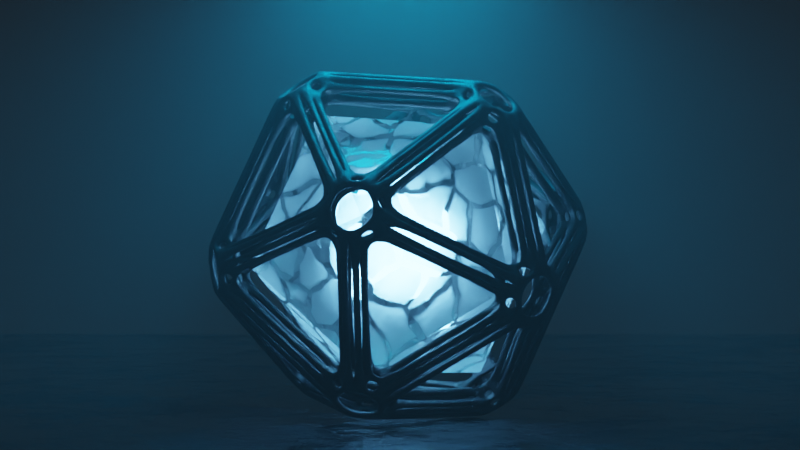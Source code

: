 # Source: Blue_Cube.blend  (saved by Blender 2.92.15; exported with 4.5.12 LTS)
import bpy
from mathutils import Matrix  # noqa: F401  (used for matrix-valued properties, if any)

bpy.ops.wm.read_factory_settings(use_empty=True)
scene = bpy.context.scene
scene.name = 'Scene'

# ---- collections
col_collection = bpy.data.collections.new('Collection'); scene.collection.children.link(col_collection)

# ---- materials (node trees are filled in below, after node groups)
mat_material_003 = bpy.data.materials.new('Material.003')
mat_material_004 = bpy.data.materials.new('Material.004')
mat_material_001 = bpy.data.materials.new('Material.001')
mat_material_002 = bpy.data.materials.new('Material.002')
mat_material_005 = bpy.data.materials.new('Material.005')

# ---- material node trees
mat_material_003.use_nodes = True; mat_material_003.node_tree.nodes.clear()
_N = mat_material_003.node_tree.nodes; _L = mat_material_003.node_tree.links
n0 = _N.new('ShaderNodeBsdfPrincipled'); n0.name = 'Principled BSDF'; n0.location = (10, 300)
n0.distribution = 'GGX'
n0.subsurface_method = 'BURLEY'
n0.inputs[0].default_value = (0.07819, 0.07819, 0.07819, 1.0)
n0.inputs[1].default_value = 1.0
n0.inputs[3].default_value = 1.45
n0.inputs[27].default_value = (0.0, 0.0, 0.0, 1.0)
n0.inputs[28].default_value = 1.0
n1 = _N.new('ShaderNodeOutputMaterial'); n1.name = 'Material Output'; n1.location = (300, 300)
n2 = _N.new('ShaderNodeValToRGB'); n2.name = 'ColorRamp'; n2.location = (-345, 261)
while len(n2.color_ramp.elements) > 1: n2.color_ramp.elements.remove(n2.color_ramp.elements[-1])
n2.color_ramp.elements[0].position = 0.0; n2.color_ramp.elements[0].color = (0.587, 0.587, 0.587, 1.0)
_e = n2.color_ramp.elements.new(1.0); _e.color = (1.0, 1.0, 1.0, 1.0)
n3 = _N.new('ShaderNodeTexNoise'); n3.name = 'Musgrave Texture'; n3.location = (-556, 148)
n3.width = 150
n3.normalize = False
n3.inputs[3].default_value = 14.0
n3.inputs[4].default_value = 1.0
n4 = _N.new('ShaderNodeTexCoord'); n4.name = 'Texture Coordinate'; n4.location = (-948, 56)
n5 = _N.new('ShaderNodeMapping'); n5.name = 'Mapping'; n5.location = (-763, 101)
_L.new(n0.outputs[0], n1.inputs[0])
_L.new(n2.outputs[0], n0.inputs[2])
_L.new(n3.outputs[0], n2.inputs[0])
_L.new(n4.outputs[3], n5.inputs[0])
_L.new(n5.outputs[0], n3.inputs[0])
n1.is_active_output = True
mat_material_004.use_nodes = True; mat_material_004.node_tree.nodes.clear()
_N = mat_material_004.node_tree.nodes; _L = mat_material_004.node_tree.links
n0 = _N.new('ShaderNodeBsdfPrincipled'); n0.name = 'Principled BSDF'; n0.location = (10, 300)
n0.distribution = 'GGX'
n0.subsurface_method = 'BURLEY'
n0.inputs[0].default_value = (0.05405, 0.05405, 0.05405, 1.0)
n0.inputs[1].default_value = 1.0
n0.inputs[3].default_value = 1.45
n0.inputs[27].default_value = (0.0, 0.0, 0.0, 1.0)
n0.inputs[28].default_value = 1.0
n1 = _N.new('ShaderNodeOutputMaterial'); n1.name = 'Material Output'; n1.location = (300, 300)
n2 = _N.new('ShaderNodeValToRGB'); n2.name = 'ColorRamp'; n2.location = (-302, 73)
while len(n2.color_ramp.elements) > 1: n2.color_ramp.elements.remove(n2.color_ramp.elements[-1])
n2.color_ramp.elements[0].position = 0.0; n2.color_ramp.elements[0].color = (0.0, 0.0, 0.0, 1.0)
_e = n2.color_ramp.elements.new(1.0); _e.color = (1.0, 1.0, 1.0, 1.0)
n3 = _N.new('ShaderNodeTexNoise'); n3.name = 'Musgrave Texture'; n3.location = (-542, 44)
n3.width = 150
n3.normalize = False
n3.inputs[2].default_value = 3.0
n3.inputs[3].default_value = 14.0
n3.inputs[4].default_value = 1.0
n4 = _N.new('ShaderNodeTexCoord'); n4.name = 'Texture Coordinate'; n4.location = (-969, 45)
n5 = _N.new('ShaderNodeMapping'); n5.name = 'Mapping'; n5.location = (-756, -6)
_L.new(n0.outputs[0], n1.inputs[0])
_L.new(n2.outputs[0], n0.inputs[2])
_L.new(n3.outputs[0], n2.inputs[0])
_L.new(n5.outputs[0], n3.inputs[0])
_L.new(n4.outputs[3], n5.inputs[0])
n1.is_active_output = True
mat_material_001.use_nodes = True; mat_material_001.node_tree.nodes.clear()
_N = mat_material_001.node_tree.nodes; _L = mat_material_001.node_tree.links
n0 = _N.new('ShaderNodeBsdfPrincipled'); n0.name = 'Principled BSDF'; n0.location = (1334, 300)
n0.distribution = 'GGX'
n0.subsurface_method = 'BURLEY'
n0.inputs[3].default_value = 1.45
n0.inputs[18].default_value = 1.0
n0.inputs[27].default_value = (0.0, 0.0, 0.0, 1.0)
n0.inputs[28].default_value = 1.0
n1 = _N.new('ShaderNodeOutputMaterial'); n1.name = 'Material Output'; n1.location = (1624, 300)
n2 = _N.new('ShaderNodeTexNoise'); n2.name = 'Musgrave Texture.002'; n2.location = (-100, -91)
n2.width = 150
n2.normalize = False
n2.inputs[3].default_value = 14.0
n2.inputs[4].default_value = 1.0
n3 = _N.new('ShaderNodeTexVoronoi'); n3.name = 'Voronoi Texture'; n3.location = (744, -1457)
n3.feature = 'DISTANCE_TO_EDGE'
n4 = _N.new('ShaderNodeMapping'); n4.name = 'Mapping.001'; n4.location = (570, -1550)
n5 = _N.new('ShaderNodeMix'); n5.name = 'Mix.001'; n5.location = (350, -1556)
n5.data_type = 'RGBA'
n5.inputs[0].default_value = 0.9
n6 = _N.new('ShaderNodeTexCoord'); n6.name = 'Texture Coordinate.001'; n6.location = (-96, -1565)
n7 = _N.new('ShaderNodeTexNoise'); n7.name = 'Musgrave Texture'; n7.location = (490, -1288)
n7.width = 150
n7.normalize = False
n7.inputs[3].default_value = 1.0
n7.inputs[4].default_value = 0.25
n8 = _N.new('ShaderNodeMapping'); n8.name = 'Mapping'; n8.location = (308, -1163)
n8.inputs[1].default_value = (0.0, -0.1, 0.0)
n9 = _N.new('ShaderNodeTexCoord'); n9.name = 'Texture Coordinate'; n9.location = (145, -1182)
n10 = _N.new('ShaderNodeMix'); n10.name = 'Mix.002'; n10.location = (1069, -1207)
n10.data_type = 'RGBA'
n10.inputs[0].default_value = 0.1833
n11 = _N.new('ShaderNodeValToRGB'); n11.name = 'ColorRamp'; n11.location = (894, -1425)
while len(n11.color_ramp.elements) > 1: n11.color_ramp.elements.remove(n11.color_ramp.elements[-1])
n11.color_ramp.elements[0].position = 0.9227; n11.color_ramp.elements[0].color = (0.0, 0.0, 0.0, 1.0)
_e = n11.color_ramp.elements.new(1.0); _e.color = (1.0, 1.0, 1.0, 1.0)
n12 = _N.new('ShaderNodeValToRGB'); n12.name = 'ColorRamp.001'; n12.location = (1270, -1186)
while len(n12.color_ramp.elements) > 1: n12.color_ramp.elements.remove(n12.color_ramp.elements[-1])
n12.color_ramp.elements[0].position = 0.0; n12.color_ramp.elements[0].color = (1.0, 1.0, 1.0, 1.0)
_e = n12.color_ramp.elements.new(0.08182); _e.color = (0.0, 0.0, 0.0, 1.0)
n13 = _N.new('ShaderNodeMix'); n13.name = 'Mix'; n13.location = (690, -1168)
n13.data_type = 'RGBA'
n13.inputs[0].default_value = 0.9217
n14 = _N.new('ShaderNodeTexNoise'); n14.name = 'Noise Texture'; n14.location = (493, -1064)
n14.inputs[3].default_value = 0.0
n15 = _N.new('ShaderNodeTexNoise'); n15.name = 'Noise Texture.001'; n15.location = (107, -1587)
n16 = _N.new('ShaderNodeTexVoronoi'); n16.name = 'Voronoi Texture.001'; n16.location = (-514, -1241)
n16.feature = 'DISTANCE_TO_EDGE'
n17 = _N.new('ShaderNodeMapping'); n17.name = 'Mapping.002'; n17.location = (-688, -1334)
n18 = _N.new('ShaderNodeMix'); n18.name = 'Mix.003'; n18.location = (-908, -1340)
n18.data_type = 'RGBA'
n18.inputs[0].default_value = 0.9
n19 = _N.new('ShaderNodeTexCoord'); n19.name = 'Texture Coordinate.002'; n19.location = (-1354, -1349)
n20 = _N.new('ShaderNodeTexNoise'); n20.name = 'Musgrave Texture.001'; n20.location = (-767, -1072)
n20.width = 150
n20.normalize = False
n20.inputs[3].default_value = 1.0
n20.inputs[4].default_value = 0.25
n21 = _N.new('ShaderNodeMapping'); n21.name = 'Mapping.003'; n21.location = (-950, -947)
n22 = _N.new('ShaderNodeTexCoord'); n22.name = 'Texture Coordinate.003'; n22.location = (-1113, -966)
n23 = _N.new('ShaderNodeMix'); n23.name = 'Mix.004'; n23.location = (-189, -991)
n23.data_type = 'RGBA'
n23.inputs[0].default_value = 0.1833
n24 = _N.new('ShaderNodeValToRGB'); n24.name = 'ColorRamp.002'; n24.location = (-363, -1209)
while len(n24.color_ramp.elements) > 1: n24.color_ramp.elements.remove(n24.color_ramp.elements[-1])
n24.color_ramp.elements[0].position = 0.9227; n24.color_ramp.elements[0].color = (0.0, 0.0, 0.0, 1.0)
_e = n24.color_ramp.elements.new(1.0); _e.color = (1.0, 1.0, 1.0, 1.0)
n25 = _N.new('ShaderNodeMix'); n25.name = 'Mix.005'; n25.location = (-568, -952)
n25.data_type = 'RGBA'
n25.inputs[0].default_value = 0.9217
n26 = _N.new('ShaderNodeTexNoise'); n26.name = 'Noise Texture.002'; n26.location = (-764, -848)
n26.inputs[3].default_value = 0.0
n27 = _N.new('ShaderNodeTexNoise'); n27.name = 'Noise Texture.003'; n27.location = (-1151, -1371)
n28 = _N.new('ShaderNodeValToRGB'); n28.name = 'ColorRamp.003'; n28.location = (12, -970)
while len(n28.color_ramp.elements) > 1: n28.color_ramp.elements.remove(n28.color_ramp.elements[-1])
n28.color_ramp.elements[0].position = 0.0; n28.color_ramp.elements[0].color = (1.0, 1.0, 1.0, 1.0)
_e = n28.color_ramp.elements.new(0.08182); _e.color = (0.0, 0.0, 0.0, 1.0)
n29 = _N.new('ShaderNodeTexCoord'); n29.name = 'Texture Coordinate.004'; n29.location = (-516, 140)
n30 = _N.new('ShaderNodeMapping'); n30.name = 'Mapping.004'; n30.location = (-308, 117)
n31 = _N.new('ShaderNodeMapping'); n31.name = 'Mapping.005'; n31.location = (-49, -380)
n32 = _N.new('ShaderNodeTexVoronoi'); n32.name = 'Voronoi Texture.002'; n32.location = (216, -371)
n32.feature = 'DISTANCE_TO_EDGE'
n33 = _N.new('ShaderNodeTexCoord'); n33.name = 'Texture Coordinate.005'; n33.location = (-709, -388)
n34 = _N.new('ShaderNodeTexNoise'); n34.name = 'Noise Texture.004'; n34.location = (-92, 142)
n34.inputs[3].default_value = 0.0
n35 = _N.new('ShaderNodeTexNoise'); n35.name = 'Noise Texture.005'; n35.location = (-489, -371)
n36 = _N.new('ShaderNodeMix'); n36.name = 'Mix.007'; n36.location = (-269, -364)
n36.data_type = 'RGBA'
n36.inputs[0].default_value = 0.9
n37 = _N.new('ShaderNodeValToRGB'); n37.name = 'ColorRamp.005'; n37.location = (1014, 87)
while len(n37.color_ramp.elements) > 1: n37.color_ramp.elements.remove(n37.color_ramp.elements[-1])
n37.color_ramp.elements[0].position = 0.0; n37.color_ramp.elements[0].color = (1.0, 1.0, 1.0, 1.0)
_e = n37.color_ramp.elements.new(0.7182); _e.color = (0.0, 0.0, 0.0, 1.0)
n38 = _N.new('ShaderNodeValToRGB'); n38.name = 'ColorRamp.004'; n38.location = (481, -245)
while len(n38.color_ramp.elements) > 1: n38.color_ramp.elements.remove(n38.color_ramp.elements[-1])
n38.color_ramp.elements[0].position = 0.02273; n38.color_ramp.elements[0].color = (1.0, 1.0, 1.0, 1.0)
_e = n38.color_ramp.elements.new(0.1101); _e.color = (0.0, 0.0, 0.0, 1.0)
n39 = _N.new('ShaderNodeMix'); n39.name = 'Mix.006'; n39.location = (151, 72)
n39.data_type = 'RGBA'
n39.inputs[0].default_value = 0.083
n40 = _N.new('ShaderNodeMix'); n40.name = 'Mix.008'; n40.location = (786, -37)
n40.data_type = 'RGBA'
_L.new(n0.outputs[0], n1.inputs[0])
_L.new(n8.outputs[0], n14.inputs[0])
_L.new(n9.outputs[3], n8.inputs[0])
_L.new(n8.outputs[0], n7.inputs[0])
_L.new(n3.outputs[0], n11.inputs[0])
_L.new(n6.outputs[3], n15.inputs[0])
_L.new(n4.outputs[0], n3.inputs[0])
_L.new(n15.outputs[1], n5.inputs[6])
_L.new(n5.outputs[2], n4.inputs[0])
_L.new(n6.outputs[3], n5.inputs[7])
_L.new(n11.outputs[0], n10.inputs[7])
_L.new(n13.outputs[2], n10.inputs[6])
_L.new(n10.outputs[2], n12.inputs[0])
_L.new(n7.outputs[0], n13.inputs[7])
_L.new(n14.outputs[0], n13.inputs[6])
_L.new(n21.outputs[0], n26.inputs[0])
_L.new(n22.outputs[3], n21.inputs[0])
_L.new(n21.outputs[0], n20.inputs[0])
_L.new(n16.outputs[0], n24.inputs[0])
_L.new(n19.outputs[3], n27.inputs[0])
_L.new(n17.outputs[0], n16.inputs[0])
_L.new(n27.outputs[1], n18.inputs[6])
_L.new(n18.outputs[2], n17.inputs[0])
_L.new(n19.outputs[3], n18.inputs[7])
_L.new(n24.outputs[0], n23.inputs[7])
_L.new(n25.outputs[2], n23.inputs[6])
_L.new(n23.outputs[2], n28.inputs[0])
_L.new(n20.outputs[0], n25.inputs[7])
_L.new(n26.outputs[0], n25.inputs[6])
_L.new(n30.outputs[0], n34.inputs[0])
_L.new(n29.outputs[3], n30.inputs[0])
_L.new(n30.outputs[0], n2.inputs[0])
_L.new(n34.outputs[1], n39.inputs[6])
_L.new(n2.outputs[0], n39.inputs[7])
_L.new(n32.outputs[0], n38.inputs[0])
_L.new(n33.outputs[3], n35.inputs[0])
_L.new(n31.outputs[0], n32.inputs[0])
_L.new(n35.outputs[1], n36.inputs[6])
_L.new(n36.outputs[2], n31.inputs[0])
_L.new(n33.outputs[3], n36.inputs[7])
_L.new(n37.outputs[0], n0.inputs[2])
_L.new(n38.outputs[0], n40.inputs[7])
_L.new(n39.outputs[2], n40.inputs[6])
_L.new(n40.outputs[2], n37.inputs[0])
n1.is_active_output = True
mat_material_002.use_nodes = True; mat_material_002.node_tree.nodes.clear()
_N = mat_material_002.node_tree.nodes; _L = mat_material_002.node_tree.links
n0 = _N.new('ShaderNodeOutputMaterial'); n0.name = 'Material Output'; n0.location = (392, 275)
n1 = _N.new('ShaderNodeNewGeometry'); n1.name = 'Geometry'; n1.location = (-450, 317)
n2 = _N.new('ShaderNodeEmission'); n2.name = 'Emission'; n2.location = (172, 275)
n2.inputs[0].default_value = (0.06125, 0.2232, 0.4564, 1.0)
n2.inputs[1].default_value = 200.0
n3 = _N.new('ShaderNodeBsdfPrincipled'); n3.name = 'Principled BSDF'; n3.location = (-252, 351)
n3.distribution = 'GGX'
n3.subsurface_method = 'BURLEY'
n3.inputs[3].default_value = 1.45
n3.inputs[27].default_value = (0.0, 0.0, 0.0, 1.0)
n3.inputs[28].default_value = 1.0
_L.new(n2.outputs[0], n0.inputs[0])
n0.is_active_output = True
mat_material_005.use_nodes = True; mat_material_005.node_tree.nodes.clear()
_N = mat_material_005.node_tree.nodes; _L = mat_material_005.node_tree.links
n0 = _N.new('ShaderNodeBsdfPrincipled'); n0.name = 'Principled BSDF'; n0.location = (10, 300)
n0.distribution = 'GGX'
n0.subsurface_method = 'BURLEY'
n0.inputs[3].default_value = 1.45
n0.inputs[27].default_value = (0.0, 0.0, 0.0, 1.0)
n0.inputs[28].default_value = 1.0
n1 = _N.new('ShaderNodeOutputMaterial'); n1.name = 'Material Output'; n1.location = (650, 300)
n2 = _N.new('ShaderNodeVolumePrincipled'); n2.name = 'Principled Volume'; n2.location = (330, 331)
n2.inputs[2].default_value = 0.1
_L.new(n2.outputs[0], n1.inputs[1])
n1.is_active_output = True

# ---- world
world_world = bpy.data.worlds.new('World'); scene.world = world_world
world_world.use_nodes = True; world_world.node_tree.nodes.clear()
_N = world_world.node_tree.nodes; _L = world_world.node_tree.links
n0 = _N.new('ShaderNodeOutputWorld'); n0.name = 'World Output'; n0.location = (300, 300)
n1 = _N.new('ShaderNodeBackground'); n1.name = 'Background'; n1.location = (10, 300)
n1.inputs[0].default_value = (0.05088, 0.05088, 0.05088, 1.0)
_L.new(n1.outputs[0], n0.inputs[0])
n0.is_active_output = True
world_world.color = (0.05088, 0.05088, 0.05088)
world_world.use_sun_shadow = False
world_world.sun_shadow_jitter_overblur = 0.0

# ---- cameras
cam_camera = bpy.data.cameras.new('Camera')
cam_camera.lens = 100.0

# ---- lights
light_area = bpy.data.lights.new('Area', 'AREA')
light_area.color = (0.0, 0.521, 1.0)
light_area.transmission_factor = 0.0
light_area.energy = 235.6
light_area.shadow_soft_size = 1.0
light_area.shadow_maximum_resolution = 0.006
light_area.use_absolute_resolution = True
light_area.size = 1.0
light_area.size_y = 1.0

# ---- meshes
me_icosphere = bpy.data.meshes.new('Icosphere')
me_icosphere.from_pydata([(0.0, 0.0, -1.0), (0.7236, -0.5257, -0.4472), (-0.2764, -0.8506, -0.4472), (-0.8944, 0.0, -0.4472), (-0.2764, 0.8506, -0.4472), (0.7236, 0.5257, -0.4472), (0.2764, -0.8506, 0.4472), (-0.7236, -0.5257, 0.4472), (-0.7236, 0.5257, 0.4472), (0.2764, 0.8506, 0.4472), (0.8944, 0.0, 0.4472), (0.0, 0.0, 1.0)], [], [(0, 1, 2), (1, 0, 5), (0, 2, 3), (0, 3, 4), (0, 4, 5), (1, 5, 10), (2, 1, 6), (3, 2, 7), (4, 3, 8), (5, 4, 9), (1, 10, 6), (2, 6, 7), (3, 7, 8), (4, 8, 9), (5, 9, 10), (6, 10, 11), (7, 6, 11), (8, 7, 11), (9, 8, 11), (10, 9, 11)])
me_icosphere.polygons.foreach_set('use_smooth', [True] * 20)
_uv = me_icosphere.uv_layers.new(name='UVMap')
_uv.uv.foreach_set('vector', [0.8182, 0.0, 0.7273, 0.1575, 0.9091, 0.1575, 0.7273, 0.1575, 0.6364, 0.0, 0.5455, 0.1575, 0.09091, 0.0, 0.0, 0.1575, 0.1818, 0.1575, 0.2727, 0.0, 0.1818, 0.1575, 0.3636, 0.1575, 0.4545, 0.0, 0.3636, 0.1575, 0.5455, 0.1575, 0.7273, 0.1575, 0.5455, 0.1575, 0.6364, 0.3149, 0.9091, 0.1575, 0.7273, 0.1575, 0.8182, 0.3149, 0.1818, 0.1575, 0.0, 0.1575, 0.09091, 0.3149, 0.3636, 0.1575, 0.1818, 0.1575, 0.2727, 0.3149, 0.5455, 0.1575, 0.3636, 0.1575, 0.4545, 0.3149, 0.7273, 0.1575, 0.6364, 0.3149, 0.8182, 0.3149, 0.9091, 0.1575, 0.8182, 0.3149, 1.0, 0.3149, 0.1818, 0.1575, 0.09091, 0.3149, 0.2727, 0.3149, 0.3636, 0.1575, 0.2727, 0.3149, 0.4545, 0.3149, 0.5455, 0.1575, 0.4545, 0.3149, 0.6364, 0.3149, 0.8182, 0.3149, 0.6364, 0.3149, 0.7273, 0.4724, 1.0, 0.3149, 0.8182, 0.3149, 0.9091, 0.4724, 0.2727, 0.3149, 0.09091, 0.3149, 0.1818, 0.4724, 0.4545, 0.3149, 0.2727, 0.3149, 0.3636, 0.4724, 0.6364, 0.3149, 0.4545, 0.3149, 0.5455, 0.4724])
me_icosphere.materials.append(mat_material_003)
me_icosphere.use_remesh_fix_poles = True
me_icosphere.use_remesh_preserve_attributes = False
me_icosphere.use_mirror_vertex_groups = False
me_icosphere.update()
me_plane = bpy.data.meshes.new('Plane')
me_plane.from_pydata([(-1.0, -1.0, 0.0), (1.0, -1.0, 0.0), (-1.0, 1.0, 0.0), (1.0, 1.0, 0.0)], [], [(0, 1, 3, 2)])
_uv = me_plane.uv_layers.new(name='UVMap')
_uv.uv.foreach_set('vector', [0.0, 0.0, 1.0, 0.0, 1.0, 1.0, 0.0, 1.0])
me_plane.materials.append(mat_material_004)
me_plane.use_remesh_fix_poles = True
me_plane.use_remesh_preserve_attributes = False
me_plane.use_mirror_vertex_groups = False
me_plane.update()
me_icosphere_002 = bpy.data.meshes.new('Icosphere.002')
me_icosphere_002.from_pydata([(0.0, 9.934e-10, -0.8), (0.5789, -0.4206, -0.3578), (-0.2211, -0.6805, -0.3578), (-0.7155, 9.934e-10, -0.3578), (-0.2211, 0.6805, -0.3578), (0.5789, 0.4206, -0.3578), (0.2211, -0.6805, 0.3578), (-0.5789, -0.4206, 0.3578), (-0.5789, 0.4206, 0.3578), (0.2211, 0.6805, 0.3578), (0.7155, 9.934e-10, 0.3578), (0.0, 9.934e-10, 0.8)], [], [(0, 1, 2), (1, 0, 5), (0, 2, 3), (0, 3, 4), (0, 4, 5), (1, 5, 10), (2, 1, 6), (3, 2, 7), (4, 3, 8), (5, 4, 9), (1, 10, 6), (2, 6, 7), (3, 7, 8), (4, 8, 9), (5, 9, 10), (6, 10, 11), (7, 6, 11), (8, 7, 11), (9, 8, 11), (10, 9, 11)])
_uv = me_icosphere_002.uv_layers.new(name='UVMap')
_uv.uv.foreach_set('vector', [0.8182, 0.0, 0.7273, 0.1575, 0.9091, 0.1575, 0.7273, 0.1575, 0.6364, 0.0, 0.5455, 0.1575, 0.09091, 0.0, 0.0, 0.1575, 0.1818, 0.1575, 0.2727, 0.0, 0.1818, 0.1575, 0.3636, 0.1575, 0.4545, 0.0, 0.3636, 0.1575, 0.5455, 0.1575, 0.7273, 0.1575, 0.5455, 0.1575, 0.6364, 0.3149, 0.9091, 0.1575, 0.7273, 0.1575, 0.8182, 0.3149, 0.1818, 0.1575, 0.0, 0.1575, 0.09091, 0.3149, 0.3636, 0.1575, 0.1818, 0.1575, 0.2727, 0.3149, 0.5455, 0.1575, 0.3636, 0.1575, 0.4545, 0.3149, 0.7273, 0.1575, 0.6364, 0.3149, 0.8182, 0.3149, 0.9091, 0.1575, 0.8182, 0.3149, 1.0, 0.3149, 0.1818, 0.1575, 0.09091, 0.3149, 0.2727, 0.3149, 0.3636, 0.1575, 0.2727, 0.3149, 0.4545, 0.3149, 0.5455, 0.1575, 0.4545, 0.3149, 0.6364, 0.3149, 0.8182, 0.3149, 0.6364, 0.3149, 0.7273, 0.4724, 1.0, 0.3149, 0.8182, 0.3149, 0.9091, 0.4724, 0.2727, 0.3149, 0.09091, 0.3149, 0.1818, 0.4724, 0.4545, 0.3149, 0.2727, 0.3149, 0.3636, 0.4724, 0.6364, 0.3149, 0.4545, 0.3149, 0.5455, 0.4724])
me_icosphere_002.materials.append(mat_material_001)
me_icosphere_002.use_remesh_fix_poles = True
me_icosphere_002.use_remesh_preserve_attributes = False
me_icosphere_002.use_mirror_vertex_groups = False
me_icosphere_002.update()
me_icosphere_003 = bpy.data.meshes.new('Icosphere.003')
me_icosphere_003.from_pydata([(0.0, 9.934e-10, -0.8), (0.5789, -0.4206, -0.3578), (-0.2211, -0.6805, -0.3578), (-0.7155, 9.934e-10, -0.3578), (-0.2211, 0.6805, -0.3578), (0.5789, 0.4206, -0.3578), (0.2211, -0.6805, 0.3578), (-0.5789, -0.4206, 0.3578), (-0.5789, 0.4206, 0.3578), (0.2211, 0.6805, 0.3578), (0.7155, 9.934e-10, 0.3578), (0.0, 9.934e-10, 0.8)], [], [(0, 1, 2), (1, 0, 5), (0, 2, 3), (0, 3, 4), (0, 4, 5), (1, 5, 10), (2, 1, 6), (3, 2, 7), (4, 3, 8), (5, 4, 9), (1, 10, 6), (2, 6, 7), (3, 7, 8), (4, 8, 9), (5, 9, 10), (6, 10, 11), (7, 6, 11), (8, 7, 11), (9, 8, 11), (10, 9, 11)])
_uv = me_icosphere_003.uv_layers.new(name='UVMap')
_uv.uv.foreach_set('vector', [0.8182, 0.0, 0.7273, 0.1575, 0.9091, 0.1575, 0.7273, 0.1575, 0.6364, 0.0, 0.5455, 0.1575, 0.09091, 0.0, 0.0, 0.1575, 0.1818, 0.1575, 0.2727, 0.0, 0.1818, 0.1575, 0.3636, 0.1575, 0.4545, 0.0, 0.3636, 0.1575, 0.5455, 0.1575, 0.7273, 0.1575, 0.5455, 0.1575, 0.6364, 0.3149, 0.9091, 0.1575, 0.7273, 0.1575, 0.8182, 0.3149, 0.1818, 0.1575, 0.0, 0.1575, 0.09091, 0.3149, 0.3636, 0.1575, 0.1818, 0.1575, 0.2727, 0.3149, 0.5455, 0.1575, 0.3636, 0.1575, 0.4545, 0.3149, 0.7273, 0.1575, 0.6364, 0.3149, 0.8182, 0.3149, 0.9091, 0.1575, 0.8182, 0.3149, 1.0, 0.3149, 0.1818, 0.1575, 0.09091, 0.3149, 0.2727, 0.3149, 0.3636, 0.1575, 0.2727, 0.3149, 0.4545, 0.3149, 0.5455, 0.1575, 0.4545, 0.3149, 0.6364, 0.3149, 0.8182, 0.3149, 0.6364, 0.3149, 0.7273, 0.4724, 1.0, 0.3149, 0.8182, 0.3149, 0.9091, 0.4724, 0.2727, 0.3149, 0.09091, 0.3149, 0.1818, 0.4724, 0.4545, 0.3149, 0.2727, 0.3149, 0.3636, 0.4724, 0.6364, 0.3149, 0.4545, 0.3149, 0.5455, 0.4724])
me_icosphere_003.materials.append(mat_material_002)
me_icosphere_003.use_remesh_fix_poles = True
me_icosphere_003.use_remesh_preserve_attributes = False
me_icosphere_003.use_mirror_vertex_groups = False
me_icosphere_003.update()
me_cube = bpy.data.meshes.new('Cube')
me_cube.from_pydata([(-1.0, -1.0, -1.0), (-1.0, -1.0, 1.0), (-1.0, 1.0, -1.0), (-1.0, 1.0, 1.0), (1.0, -1.0, -1.0), (1.0, -1.0, 1.0), (1.0, 1.0, -1.0), (1.0, 1.0, 1.0)], [], [(0, 1, 3, 2), (2, 3, 7, 6), (6, 7, 5, 4), (4, 5, 1, 0), (2, 6, 4, 0), (7, 3, 1, 5)])
_uv = me_cube.uv_layers.new(name='UVMap')
_uv.uv.foreach_set('vector', [0.375, 0.0, 0.625, 0.0, 0.625, 0.25, 0.375, 0.25, 0.375, 0.25, 0.625, 0.25, 0.625, 0.5, 0.375, 0.5, 0.375, 0.5, 0.625, 0.5, 0.625, 0.75, 0.375, 0.75, 0.375, 0.75, 0.625, 0.75, 0.625, 1.0, 0.375, 1.0, 0.125, 0.5, 0.375, 0.5, 0.375, 0.75, 0.125, 0.75, 0.625, 0.5, 0.875, 0.5, 0.875, 0.75, 0.625, 0.75])
me_cube.materials.append(mat_material_005)
me_cube.use_remesh_fix_poles = True
me_cube.use_remesh_preserve_attributes = False
me_cube.use_mirror_vertex_groups = False
me_cube.update()

# ---- objects
ob_icosphere = bpy.data.objects.new('Icosphere', me_icosphere)
ob_plane = bpy.data.objects.new('Plane', me_plane)
ob_icosphere_002 = bpy.data.objects.new('Icosphere.002', me_icosphere_002)
ob_icosphere_003 = bpy.data.objects.new('Icosphere.003', me_icosphere_003)
ob_camera = bpy.data.objects.new('Camera', cam_camera)
ob_cube = bpy.data.objects.new('Cube', me_cube)
ob_area = bpy.data.objects.new('Area', light_area)

# ---- transforms, parenting, visibility, modifiers, constraints
ob_icosphere.location = (0.0, 0.0, 0.8969)
ob_icosphere.rotation_euler = (-0.6109, 0.2618, 0.0)
ob_icosphere.lineart.crease_threshold = 0.0
_m = ob_icosphere.modifiers.new('Wireframe', 'WIREFRAME')
_m.thickness = 0.2
_m = ob_icosphere.modifiers.new('Bevel', 'BEVEL')
_m.width = 0.25
_m.width_pct = 0.25
_m = ob_icosphere.modifiers.new('Wireframe.001', 'WIREFRAME')
_m.thickness = 0.05
_m = ob_icosphere.modifiers.new('Subdivision', 'SUBSURF')
_m.uv_smooth = 'PRESERVE_CORNERS'
_m.levels = 2
ob_plane.location = (0.0, 0.0, 0.0)
ob_plane.scale = (9.0, 9.0, 9.0)
ob_plane.lineart.crease_threshold = 0.0
ob_icosphere_002.parent = ob_icosphere
ob_icosphere_002.matrix_parent_inverse = Matrix(((1.0, -0.0, 0.0, -0.0), (-0.0, 1.0, -0.0, 0.0), (0.0, -0.0, 1.0, -1.0), (-0.0, 0.0, -0.0, 1.0)))
ob_icosphere_002.location = (0.0, 0.0, 1.0)
ob_icosphere_002.lineart.crease_threshold = 0.0
ob_icosphere_003.parent = ob_icosphere_002
ob_icosphere_003.matrix_parent_inverse = Matrix(((1.0, -0.0, 0.0, -0.0), (-0.0, 1.0, -0.0, 0.0), (0.0, -0.0, 1.0, -1.0), (-0.0, 0.0, -0.0, 1.0)))
ob_icosphere_003.location = (0.0, 0.0, 1.0)
ob_icosphere_003.scale = (0.3, 0.3, 0.3)
ob_icosphere_003.lineart.crease_threshold = 0.0
ob_camera.location = (0.0, -11.5, 1.0)
ob_camera.rotation_euler = (1.571, 0.0, 0.0)
ob_camera.lineart.crease_threshold = 0.0
ob_cube.location = (0.0, 0.0, 0.0)
ob_cube.scale = (13.5, 13.5, 13.5)
ob_cube.lineart.crease_threshold = 0.0
ob_area.location = (0.0, 0.0, 2.548)
ob_area.lineart.crease_threshold = 0.0

# ---- collection membership
col_collection.objects.link(ob_icosphere)
col_collection.objects.link(ob_plane)
col_collection.objects.link(ob_icosphere_002)
col_collection.objects.link(ob_icosphere_003)
col_collection.objects.link(ob_camera)
col_collection.objects.link(ob_cube)
col_collection.objects.link(ob_area)

# ---- scene / render settings (as saved in the file)
scene.camera = ob_camera
scene.frame_start = 1; scene.frame_end = 250; scene.frame_set(0)
scene.render.engine = 'CYCLES'
scene.cycles.shading_system = True
scene.cycles.use_denoising = False
scene.cycles.samples = 1024
scene.cycles.sampling_pattern = 'TABULATED_SOBOL'
scene.cycles.use_adaptive_sampling = False
scene.cycles.use_light_tree = False
scene.view_settings.view_transform = 'Filmic'
bpy.context.view_layer.update()
